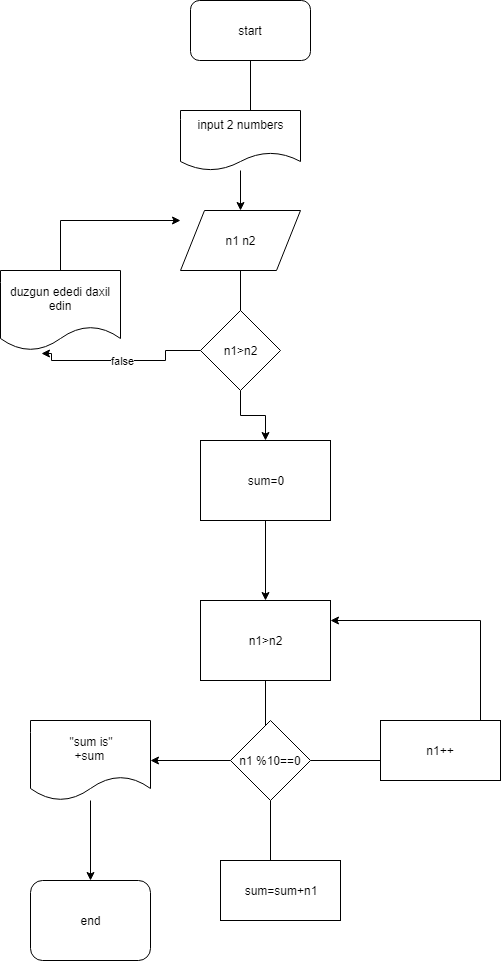

The diagram above was exported from draw.io. Its source (the exported page's mxGraphModel, read from the mxfile embedded in the PNG):
<mxGraphModel dx="1010" dy="533" grid="1" gridSize="10" guides="1" tooltips="1" connect="1" arrows="1" fold="1" page="1" pageScale="1" pageWidth="850" pageHeight="1100" math="0" shadow="0">
  <root>
    <mxCell id="lVuUjNdRuOXAPYuuxWcr-0" />
    <mxCell id="lVuUjNdRuOXAPYuuxWcr-1" parent="lVuUjNdRuOXAPYuuxWcr-0" />
    <mxCell id="lVuUjNdRuOXAPYuuxWcr-4" value="" style="edgeStyle=orthogonalEdgeStyle;rounded=0;orthogonalLoop=1;jettySize=auto;html=1;" edge="1" parent="lVuUjNdRuOXAPYuuxWcr-1" source="lVuUjNdRuOXAPYuuxWcr-2">
      <mxGeometry relative="1" as="geometry">
        <mxPoint x="390" y="140" as="targetPoint" />
      </mxGeometry>
    </mxCell>
    <mxCell id="lVuUjNdRuOXAPYuuxWcr-2" value="start" style="rounded=1;whiteSpace=wrap;html=1;" vertex="1" parent="lVuUjNdRuOXAPYuuxWcr-1">
      <mxGeometry x="330" width="120" height="60" as="geometry" />
    </mxCell>
    <mxCell id="lVuUjNdRuOXAPYuuxWcr-7" value="" style="edgeStyle=orthogonalEdgeStyle;rounded=0;orthogonalLoop=1;jettySize=auto;html=1;" edge="1" parent="lVuUjNdRuOXAPYuuxWcr-1" source="lVuUjNdRuOXAPYuuxWcr-5" target="lVuUjNdRuOXAPYuuxWcr-6">
      <mxGeometry relative="1" as="geometry" />
    </mxCell>
    <mxCell id="lVuUjNdRuOXAPYuuxWcr-5" value="input 2 numbers&lt;br&gt;&lt;br&gt;" style="shape=document;whiteSpace=wrap;html=1;boundedLbl=1;fontFamily=Helvetica;fontSize=12;fontColor=#000000;align=center;strokeColor=#000000;fillColor=#ffffff;" vertex="1" parent="lVuUjNdRuOXAPYuuxWcr-1">
      <mxGeometry x="320" y="110" width="120" height="60" as="geometry" />
    </mxCell>
    <mxCell id="pj3F8KhY2nIj481OmBgH-1" value="" style="edgeStyle=orthogonalEdgeStyle;rounded=0;orthogonalLoop=1;jettySize=auto;html=1;" edge="1" parent="lVuUjNdRuOXAPYuuxWcr-1" source="lVuUjNdRuOXAPYuuxWcr-6">
      <mxGeometry relative="1" as="geometry">
        <mxPoint x="380" y="350" as="targetPoint" />
      </mxGeometry>
    </mxCell>
    <mxCell id="lVuUjNdRuOXAPYuuxWcr-6" value="n1 n2" style="shape=parallelogram;perimeter=parallelogramPerimeter;whiteSpace=wrap;html=1;" vertex="1" parent="lVuUjNdRuOXAPYuuxWcr-1">
      <mxGeometry x="320" y="210" width="120" height="60" as="geometry" />
    </mxCell>
    <mxCell id="pj3F8KhY2nIj481OmBgH-5" value="false" style="edgeStyle=orthogonalEdgeStyle;rounded=0;orthogonalLoop=1;jettySize=auto;html=1;entryX=0.34;entryY=1.04;entryDx=0;entryDy=0;entryPerimeter=0;" edge="1" parent="lVuUjNdRuOXAPYuuxWcr-1" source="pj3F8KhY2nIj481OmBgH-2" target="pj3F8KhY2nIj481OmBgH-6">
      <mxGeometry relative="1" as="geometry">
        <mxPoint x="260" y="350" as="targetPoint" />
        <Array as="points">
          <mxPoint x="305" y="350" />
          <mxPoint x="305" y="360" />
          <mxPoint x="191" y="360" />
          <mxPoint x="191" y="353" />
        </Array>
      </mxGeometry>
    </mxCell>
    <mxCell id="pj3F8KhY2nIj481OmBgH-9" value="" style="edgeStyle=orthogonalEdgeStyle;rounded=0;orthogonalLoop=1;jettySize=auto;html=1;" edge="1" parent="lVuUjNdRuOXAPYuuxWcr-1" source="pj3F8KhY2nIj481OmBgH-2" target="pj3F8KhY2nIj481OmBgH-8">
      <mxGeometry relative="1" as="geometry" />
    </mxCell>
    <mxCell id="pj3F8KhY2nIj481OmBgH-2" value="n1&amp;gt;n2" style="rhombus;whiteSpace=wrap;html=1;" vertex="1" parent="lVuUjNdRuOXAPYuuxWcr-1">
      <mxGeometry x="340" y="310" width="80" height="80" as="geometry" />
    </mxCell>
    <mxCell id="pj3F8KhY2nIj481OmBgH-11" value="" style="edgeStyle=orthogonalEdgeStyle;rounded=0;orthogonalLoop=1;jettySize=auto;html=1;" edge="1" parent="lVuUjNdRuOXAPYuuxWcr-1" source="pj3F8KhY2nIj481OmBgH-8" target="pj3F8KhY2nIj481OmBgH-10">
      <mxGeometry relative="1" as="geometry" />
    </mxCell>
    <mxCell id="pj3F8KhY2nIj481OmBgH-8" value="sum=0" style="rounded=0;whiteSpace=wrap;html=1;fontFamily=Helvetica;fontSize=12;fontColor=#000000;align=center;strokeColor=#000000;fillColor=#ffffff;" vertex="1" parent="lVuUjNdRuOXAPYuuxWcr-1">
      <mxGeometry x="340" y="440" width="130" height="80" as="geometry" />
    </mxCell>
    <mxCell id="pj3F8KhY2nIj481OmBgH-13" value="" style="edgeStyle=orthogonalEdgeStyle;rounded=0;orthogonalLoop=1;jettySize=auto;html=1;" edge="1" parent="lVuUjNdRuOXAPYuuxWcr-1" source="pj3F8KhY2nIj481OmBgH-10">
      <mxGeometry relative="1" as="geometry">
        <mxPoint x="405" y="760" as="targetPoint" />
      </mxGeometry>
    </mxCell>
    <mxCell id="pj3F8KhY2nIj481OmBgH-10" value="n1&amp;gt;n2" style="rounded=0;whiteSpace=wrap;html=1;fontFamily=Helvetica;fontSize=12;fontColor=#000000;align=center;strokeColor=#000000;fillColor=#ffffff;" vertex="1" parent="lVuUjNdRuOXAPYuuxWcr-1">
      <mxGeometry x="340" y="600" width="130" height="80" as="geometry" />
    </mxCell>
    <mxCell id="pj3F8KhY2nIj481OmBgH-7" style="edgeStyle=orthogonalEdgeStyle;rounded=0;orthogonalLoop=1;jettySize=auto;html=1;" edge="1" parent="lVuUjNdRuOXAPYuuxWcr-1" source="pj3F8KhY2nIj481OmBgH-6">
      <mxGeometry relative="1" as="geometry">
        <mxPoint x="320" y="220" as="targetPoint" />
        <Array as="points">
          <mxPoint x="200" y="220" />
        </Array>
      </mxGeometry>
    </mxCell>
    <mxCell id="pj3F8KhY2nIj481OmBgH-6" value="duzgun ededi daxil edin" style="shape=document;whiteSpace=wrap;html=1;boundedLbl=1;" vertex="1" parent="lVuUjNdRuOXAPYuuxWcr-1">
      <mxGeometry x="140" y="270" width="120" height="80" as="geometry" />
    </mxCell>
    <mxCell id="pj3F8KhY2nIj481OmBgH-16" value="" style="edgeStyle=orthogonalEdgeStyle;rounded=0;orthogonalLoop=1;jettySize=auto;html=1;" edge="1" parent="lVuUjNdRuOXAPYuuxWcr-1" source="pj3F8KhY2nIj481OmBgH-14">
      <mxGeometry relative="1" as="geometry">
        <mxPoint x="530" y="760" as="targetPoint" />
      </mxGeometry>
    </mxCell>
    <mxCell id="pj3F8KhY2nIj481OmBgH-20" value="" style="edgeStyle=orthogonalEdgeStyle;rounded=0;orthogonalLoop=1;jettySize=auto;html=1;" edge="1" parent="lVuUjNdRuOXAPYuuxWcr-1" source="pj3F8KhY2nIj481OmBgH-14">
      <mxGeometry relative="1" as="geometry">
        <mxPoint x="410" y="880" as="targetPoint" />
      </mxGeometry>
    </mxCell>
    <mxCell id="pj3F8KhY2nIj481OmBgH-23" value="" style="edgeStyle=orthogonalEdgeStyle;rounded=0;orthogonalLoop=1;jettySize=auto;html=1;" edge="1" parent="lVuUjNdRuOXAPYuuxWcr-1" source="pj3F8KhY2nIj481OmBgH-14" target="pj3F8KhY2nIj481OmBgH-22">
      <mxGeometry relative="1" as="geometry" />
    </mxCell>
    <mxCell id="pj3F8KhY2nIj481OmBgH-14" value="n1 %10==0" style="rhombus;whiteSpace=wrap;html=1;" vertex="1" parent="lVuUjNdRuOXAPYuuxWcr-1">
      <mxGeometry x="370" y="720" width="80" height="80" as="geometry" />
    </mxCell>
    <mxCell id="pj3F8KhY2nIj481OmBgH-25" value="" style="edgeStyle=orthogonalEdgeStyle;rounded=0;orthogonalLoop=1;jettySize=auto;html=1;" edge="1" parent="lVuUjNdRuOXAPYuuxWcr-1" source="pj3F8KhY2nIj481OmBgH-22" target="pj3F8KhY2nIj481OmBgH-24">
      <mxGeometry relative="1" as="geometry" />
    </mxCell>
    <mxCell id="pj3F8KhY2nIj481OmBgH-22" value="&quot;sum is&quot;&lt;br&gt;+sum&amp;nbsp;&lt;br&gt;" style="shape=document;whiteSpace=wrap;html=1;boundedLbl=1;fontFamily=Helvetica;fontSize=12;fontColor=#000000;align=center;strokeColor=#000000;fillColor=#ffffff;" vertex="1" parent="lVuUjNdRuOXAPYuuxWcr-1">
      <mxGeometry x="170" y="720" width="120" height="80" as="geometry" />
    </mxCell>
    <mxCell id="pj3F8KhY2nIj481OmBgH-24" value="end&lt;br&gt;" style="rounded=1;whiteSpace=wrap;html=1;fontFamily=Helvetica;fontSize=12;fontColor=#000000;align=center;strokeColor=#000000;fillColor=#ffffff;" vertex="1" parent="lVuUjNdRuOXAPYuuxWcr-1">
      <mxGeometry x="170" y="880" width="120" height="80" as="geometry" />
    </mxCell>
    <mxCell id="pj3F8KhY2nIj481OmBgH-18" style="edgeStyle=orthogonalEdgeStyle;rounded=0;orthogonalLoop=1;jettySize=auto;html=1;entryX=1;entryY=0.25;entryDx=0;entryDy=0;" edge="1" parent="lVuUjNdRuOXAPYuuxWcr-1" source="pj3F8KhY2nIj481OmBgH-17" target="pj3F8KhY2nIj481OmBgH-10">
      <mxGeometry relative="1" as="geometry">
        <Array as="points">
          <mxPoint x="620" y="620" />
        </Array>
      </mxGeometry>
    </mxCell>
    <mxCell id="pj3F8KhY2nIj481OmBgH-17" value="n1++" style="rounded=0;whiteSpace=wrap;html=1;" vertex="1" parent="lVuUjNdRuOXAPYuuxWcr-1">
      <mxGeometry x="520" y="720" width="120" height="60" as="geometry" />
    </mxCell>
    <mxCell id="pj3F8KhY2nIj481OmBgH-21" value="sum=sum+n1" style="rounded=0;whiteSpace=wrap;html=1;" vertex="1" parent="lVuUjNdRuOXAPYuuxWcr-1">
      <mxGeometry x="360" y="860" width="120" height="60" as="geometry" />
    </mxCell>
  </root>
</mxGraphModel>